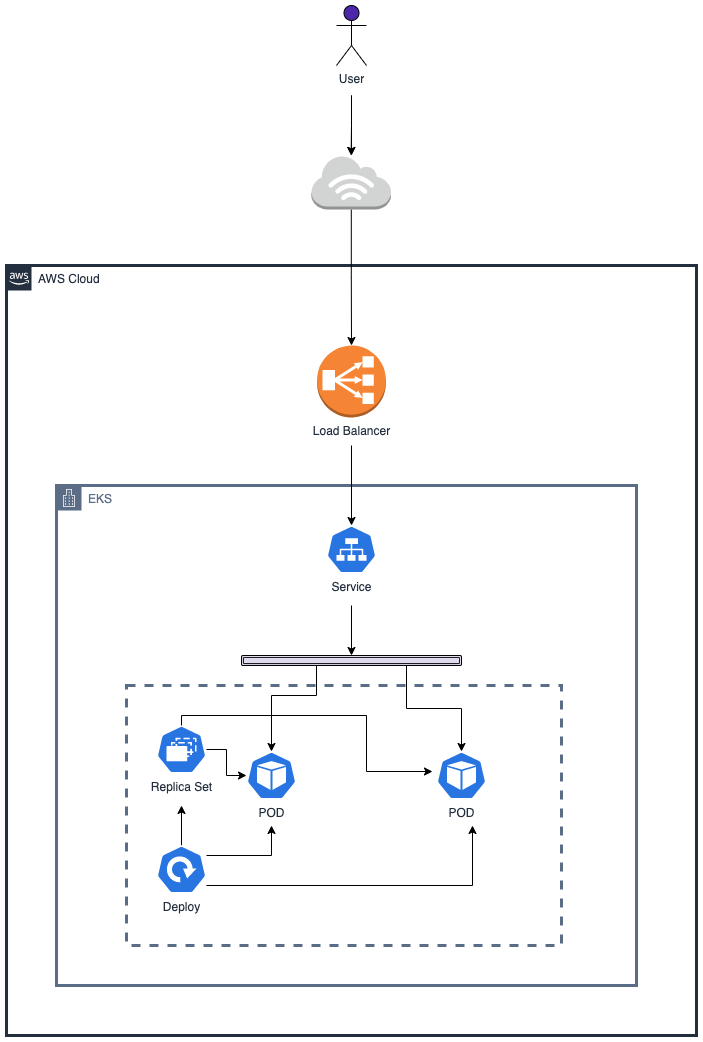

The diagram above was exported from draw.io. Its source (the exported page's mxGraphModel, read from the mxfile embedded in the PNG):
<mxGraphModel dx="1434" dy="1814" grid="1" gridSize="10" guides="1" tooltips="1" connect="1" arrows="1" fold="1" page="1" pageScale="1" pageWidth="850" pageHeight="1100" math="0" shadow="0">
  <root>
    <mxCell id="0" />
    <mxCell id="1" parent="0" />
    <mxCell id="8A38Tjb5_-b7qmCz40Tp-6" value="" style="fillColor=none;strokeColor=#5A6C86;dashed=1;verticalAlign=top;fontStyle=0;fontColor=#5A6C86;whiteSpace=wrap;html=1;sketch=0;pointerEvents=1;fontFamily=Helvetica;fontSize=12;strokeWidth=3;" vertex="1" parent="1">
      <mxGeometry x="200" y="530" width="435" height="260" as="geometry" />
    </mxCell>
    <mxCell id="8A38Tjb5_-b7qmCz40Tp-2" value="POD" style="sketch=0;html=1;dashed=0;whitespace=wrap;fillColor=#2875E2;strokeColor=#ffffff;points=[[0.005,0.63,0],[0.1,0.2,0],[0.9,0.2,0],[0.5,0,0],[0.995,0.63,0],[0.72,0.99,0],[0.5,1,0],[0.28,0.99,0]];verticalLabelPosition=bottom;align=center;verticalAlign=top;shape=mxgraph.kubernetes.icon;prIcon=pod;pointerEvents=1;fontFamily=Helvetica;fontSize=12;fontColor=#232F3E;" vertex="1" parent="1">
      <mxGeometry x="510" y="596" width="50" height="48" as="geometry" />
    </mxCell>
    <mxCell id="8A38Tjb5_-b7qmCz40Tp-7" value="AWS Cloud" style="points=[[0,0],[0.25,0],[0.5,0],[0.75,0],[1,0],[1,0.25],[1,0.5],[1,0.75],[1,1],[0.75,1],[0.5,1],[0.25,1],[0,1],[0,0.75],[0,0.5],[0,0.25]];outlineConnect=0;gradientColor=none;html=1;whiteSpace=wrap;fontSize=12;fontStyle=0;container=1;pointerEvents=0;collapsible=0;recursiveResize=0;shape=mxgraph.aws4.group;grIcon=mxgraph.aws4.group_aws_cloud_alt;strokeColor=#232F3E;fillColor=none;verticalAlign=top;align=left;spacingLeft=30;fontColor=#232F3E;dashed=0;sketch=0;fontFamily=Helvetica;strokeWidth=3;" vertex="1" parent="1">
      <mxGeometry x="80" y="110" width="690" height="770" as="geometry" />
    </mxCell>
    <mxCell id="8A38Tjb5_-b7qmCz40Tp-8" value="EKS" style="points=[[0,0],[0.25,0],[0.5,0],[0.75,0],[1,0],[1,0.25],[1,0.5],[1,0.75],[1,1],[0.75,1],[0.5,1],[0.25,1],[0,1],[0,0.75],[0,0.5],[0,0.25]];outlineConnect=0;gradientColor=none;html=1;whiteSpace=wrap;fontSize=12;fontStyle=0;container=0;pointerEvents=0;collapsible=0;recursiveResize=0;shape=mxgraph.aws4.group;grIcon=mxgraph.aws4.group_corporate_data_center;strokeColor=#5A6C86;fillColor=none;verticalAlign=top;align=left;spacingLeft=30;fontColor=#5A6C86;dashed=0;sketch=0;fontFamily=Helvetica;strokeWidth=3;" vertex="1" parent="8A38Tjb5_-b7qmCz40Tp-7">
      <mxGeometry x="50" y="220" width="580" height="500" as="geometry" />
    </mxCell>
    <mxCell id="8A38Tjb5_-b7qmCz40Tp-17" style="edgeStyle=orthogonalEdgeStyle;rounded=0;orthogonalLoop=1;jettySize=auto;html=1;entryX=0.5;entryY=0;entryDx=0;entryDy=0;entryPerimeter=0;fontFamily=Helvetica;fontSize=12;fontColor=#232F3E;" edge="1" parent="8A38Tjb5_-b7qmCz40Tp-7" target="8A38Tjb5_-b7qmCz40Tp-4">
      <mxGeometry relative="1" as="geometry">
        <mxPoint x="345" y="180" as="sourcePoint" />
      </mxGeometry>
    </mxCell>
    <mxCell id="8A38Tjb5_-b7qmCz40Tp-9" value="Load Balancer" style="outlineConnect=0;dashed=0;verticalLabelPosition=bottom;verticalAlign=top;align=center;html=1;shape=mxgraph.aws3.classic_load_balancer;fillColor=#F58534;gradientColor=none;sketch=0;pointerEvents=1;fontFamily=Helvetica;fontSize=12;fontColor=#232F3E;" vertex="1" parent="8A38Tjb5_-b7qmCz40Tp-7">
      <mxGeometry x="310.5" y="80" width="69" height="72" as="geometry" />
    </mxCell>
    <mxCell id="8A38Tjb5_-b7qmCz40Tp-12" style="edgeStyle=orthogonalEdgeStyle;rounded=0;orthogonalLoop=1;jettySize=auto;html=1;entryX=0.5;entryY=0;entryDx=0;entryDy=0;entryPerimeter=0;fontFamily=Helvetica;fontSize=12;fontColor=#232F3E;" edge="1" parent="8A38Tjb5_-b7qmCz40Tp-7" source="8A38Tjb5_-b7qmCz40Tp-10" target="8A38Tjb5_-b7qmCz40Tp-1">
      <mxGeometry relative="1" as="geometry">
        <Array as="points">
          <mxPoint x="310" y="430" />
          <mxPoint x="265" y="430" />
        </Array>
      </mxGeometry>
    </mxCell>
    <mxCell id="8A38Tjb5_-b7qmCz40Tp-10" value="" style="shape=ext;double=1;rounded=1;whiteSpace=wrap;html=1;dashed=0;sketch=0;pointerEvents=1;fontFamily=Helvetica;fontSize=12;fontColor=#232F3E;fillColor=#dfdaec;gradientColor=none;" vertex="1" parent="8A38Tjb5_-b7qmCz40Tp-7">
      <mxGeometry x="235" y="390" width="220" height="10" as="geometry" />
    </mxCell>
    <mxCell id="8A38Tjb5_-b7qmCz40Tp-11" style="edgeStyle=orthogonalEdgeStyle;rounded=0;orthogonalLoop=1;jettySize=auto;html=1;entryX=0.5;entryY=0;entryDx=0;entryDy=0;fontFamily=Helvetica;fontSize=12;fontColor=#232F3E;" edge="1" parent="8A38Tjb5_-b7qmCz40Tp-7" target="8A38Tjb5_-b7qmCz40Tp-10">
      <mxGeometry relative="1" as="geometry">
        <mxPoint x="345" y="340" as="sourcePoint" />
      </mxGeometry>
    </mxCell>
    <mxCell id="8A38Tjb5_-b7qmCz40Tp-4" value="Service" style="sketch=0;html=1;dashed=0;whitespace=wrap;fillColor=#2875E2;strokeColor=#ffffff;points=[[0.005,0.63,0],[0.1,0.2,0],[0.9,0.2,0],[0.5,0,0],[0.995,0.63,0],[0.72,0.99,0],[0.5,1,0],[0.28,0.99,0]];verticalLabelPosition=bottom;align=center;verticalAlign=top;shape=mxgraph.kubernetes.icon;prIcon=svc;pointerEvents=1;fontFamily=Helvetica;fontSize=12;fontColor=#232F3E;" vertex="1" parent="8A38Tjb5_-b7qmCz40Tp-7">
      <mxGeometry x="320" y="260" width="50" height="48" as="geometry" />
    </mxCell>
    <mxCell id="8A38Tjb5_-b7qmCz40Tp-1" value="POD" style="sketch=0;html=1;dashed=0;whitespace=wrap;fillColor=#2875E2;strokeColor=#ffffff;points=[[0.005,0.63,0],[0.1,0.2,0],[0.9,0.2,0],[0.5,0,0],[0.995,0.63,0],[0.72,0.99,0],[0.5,1,0],[0.28,0.99,0]];verticalLabelPosition=bottom;align=center;verticalAlign=top;shape=mxgraph.kubernetes.icon;prIcon=pod;pointerEvents=1;fontFamily=Helvetica;fontSize=12;fontColor=#232F3E;" vertex="1" parent="8A38Tjb5_-b7qmCz40Tp-7">
      <mxGeometry x="240" y="486" width="50" height="48" as="geometry" />
    </mxCell>
    <mxCell id="8A38Tjb5_-b7qmCz40Tp-21" value="" style="edgeStyle=orthogonalEdgeStyle;rounded=0;orthogonalLoop=1;jettySize=auto;html=1;fontFamily=Helvetica;fontSize=12;fontColor=#232F3E;" edge="1" parent="8A38Tjb5_-b7qmCz40Tp-7" source="8A38Tjb5_-b7qmCz40Tp-14" target="8A38Tjb5_-b7qmCz40Tp-1">
      <mxGeometry relative="1" as="geometry" />
    </mxCell>
    <mxCell id="8A38Tjb5_-b7qmCz40Tp-14" value="Replica Set" style="sketch=0;html=1;dashed=0;whitespace=wrap;fillColor=#2875E2;strokeColor=#ffffff;points=[[0.005,0.63,0],[0.1,0.2,0],[0.9,0.2,0],[0.5,0,0],[0.995,0.63,0],[0.72,0.99,0],[0.5,1,0],[0.28,0.99,0]];verticalLabelPosition=bottom;align=center;verticalAlign=top;shape=mxgraph.kubernetes.icon;prIcon=rs;pointerEvents=1;fontFamily=Helvetica;fontSize=12;fontColor=#232F3E;" vertex="1" parent="8A38Tjb5_-b7qmCz40Tp-7">
      <mxGeometry x="150" y="460" width="50" height="48" as="geometry" />
    </mxCell>
    <mxCell id="8A38Tjb5_-b7qmCz40Tp-18" style="edgeStyle=orthogonalEdgeStyle;rounded=0;orthogonalLoop=1;jettySize=auto;html=1;fontFamily=Helvetica;fontSize=12;fontColor=#232F3E;" edge="1" parent="8A38Tjb5_-b7qmCz40Tp-7" source="8A38Tjb5_-b7qmCz40Tp-3">
      <mxGeometry relative="1" as="geometry">
        <mxPoint x="265" y="560" as="targetPoint" />
        <Array as="points">
          <mxPoint x="265" y="590" />
        </Array>
      </mxGeometry>
    </mxCell>
    <mxCell id="8A38Tjb5_-b7qmCz40Tp-20" style="edgeStyle=orthogonalEdgeStyle;rounded=0;orthogonalLoop=1;jettySize=auto;html=1;fontFamily=Helvetica;fontSize=12;fontColor=#232F3E;" edge="1" parent="8A38Tjb5_-b7qmCz40Tp-7" source="8A38Tjb5_-b7qmCz40Tp-3">
      <mxGeometry relative="1" as="geometry">
        <mxPoint x="175" y="540" as="targetPoint" />
      </mxGeometry>
    </mxCell>
    <mxCell id="8A38Tjb5_-b7qmCz40Tp-3" value="Deploy" style="sketch=0;html=1;dashed=0;whitespace=wrap;fillColor=#2875E2;strokeColor=#ffffff;points=[[0.005,0.63,0],[0.1,0.2,0],[0.9,0.2,0],[0.5,0,0],[0.995,0.63,0],[0.72,0.99,0],[0.5,1,0],[0.28,0.99,0]];verticalLabelPosition=bottom;align=center;verticalAlign=top;shape=mxgraph.kubernetes.icon;prIcon=deploy;pointerEvents=1;fontFamily=Helvetica;fontSize=12;fontColor=#232F3E;" vertex="1" parent="8A38Tjb5_-b7qmCz40Tp-7">
      <mxGeometry x="150" y="580" width="50" height="48" as="geometry" />
    </mxCell>
    <mxCell id="8A38Tjb5_-b7qmCz40Tp-13" style="edgeStyle=orthogonalEdgeStyle;rounded=0;orthogonalLoop=1;jettySize=auto;html=1;entryX=0.5;entryY=0;entryDx=0;entryDy=0;entryPerimeter=0;fontFamily=Helvetica;fontSize=12;fontColor=#232F3E;" edge="1" parent="1" source="8A38Tjb5_-b7qmCz40Tp-10" target="8A38Tjb5_-b7qmCz40Tp-2">
      <mxGeometry relative="1" as="geometry">
        <Array as="points">
          <mxPoint x="480" y="553" />
          <mxPoint x="535" y="553" />
        </Array>
      </mxGeometry>
    </mxCell>
    <mxCell id="8A38Tjb5_-b7qmCz40Tp-24" style="edgeStyle=orthogonalEdgeStyle;rounded=0;orthogonalLoop=1;jettySize=auto;html=1;fontFamily=Helvetica;fontSize=12;fontColor=#232F3E;" edge="1" parent="1" target="8A38Tjb5_-b7qmCz40Tp-23">
      <mxGeometry relative="1" as="geometry">
        <mxPoint x="425" y="-60" as="sourcePoint" />
      </mxGeometry>
    </mxCell>
    <mxCell id="8A38Tjb5_-b7qmCz40Tp-26" value="" style="edgeStyle=orthogonalEdgeStyle;rounded=0;orthogonalLoop=1;jettySize=auto;html=1;fontFamily=Helvetica;fontSize=12;fontColor=#232F3E;" edge="1" parent="1" target="8A38Tjb5_-b7qmCz40Tp-23">
      <mxGeometry relative="1" as="geometry">
        <mxPoint x="425" y="-60" as="sourcePoint" />
      </mxGeometry>
    </mxCell>
    <mxCell id="8A38Tjb5_-b7qmCz40Tp-15" value="User" style="shape=umlActor;verticalLabelPosition=bottom;verticalAlign=top;html=1;outlineConnect=0;dashed=0;sketch=0;pointerEvents=1;fontFamily=Helvetica;fontSize=12;fontColor=#232F3E;fillColor=#4D27AA;gradientColor=none;" vertex="1" parent="1">
      <mxGeometry x="410" y="-150" width="30" height="60" as="geometry" />
    </mxCell>
    <mxCell id="8A38Tjb5_-b7qmCz40Tp-19" style="edgeStyle=orthogonalEdgeStyle;rounded=0;orthogonalLoop=1;jettySize=auto;html=1;fontFamily=Helvetica;fontSize=12;fontColor=#232F3E;" edge="1" parent="1" source="8A38Tjb5_-b7qmCz40Tp-3">
      <mxGeometry relative="1" as="geometry">
        <mxPoint x="546" y="670" as="targetPoint" />
        <Array as="points">
          <mxPoint x="546" y="730" />
        </Array>
      </mxGeometry>
    </mxCell>
    <mxCell id="8A38Tjb5_-b7qmCz40Tp-22" style="edgeStyle=orthogonalEdgeStyle;rounded=0;orthogonalLoop=1;jettySize=auto;html=1;entryX=-0.08;entryY=0.417;entryDx=0;entryDy=0;entryPerimeter=0;fontFamily=Helvetica;fontSize=12;fontColor=#232F3E;" edge="1" parent="1" source="8A38Tjb5_-b7qmCz40Tp-14" target="8A38Tjb5_-b7qmCz40Tp-2">
      <mxGeometry relative="1" as="geometry">
        <Array as="points">
          <mxPoint x="255" y="560" />
          <mxPoint x="440" y="560" />
          <mxPoint x="440" y="616" />
        </Array>
      </mxGeometry>
    </mxCell>
    <mxCell id="8A38Tjb5_-b7qmCz40Tp-25" style="edgeStyle=orthogonalEdgeStyle;rounded=0;orthogonalLoop=1;jettySize=auto;html=1;entryX=0.5;entryY=0;entryDx=0;entryDy=0;entryPerimeter=0;fontFamily=Helvetica;fontSize=12;fontColor=#232F3E;" edge="1" parent="1" source="8A38Tjb5_-b7qmCz40Tp-23" target="8A38Tjb5_-b7qmCz40Tp-9">
      <mxGeometry relative="1" as="geometry" />
    </mxCell>
    <mxCell id="8A38Tjb5_-b7qmCz40Tp-23" value="" style="outlineConnect=0;dashed=0;verticalLabelPosition=bottom;verticalAlign=top;align=center;html=1;shape=mxgraph.aws3.internet_3;fillColor=#D2D3D3;gradientColor=none;sketch=0;pointerEvents=1;fontFamily=Helvetica;fontSize=12;fontColor=#232F3E;" vertex="1" parent="1">
      <mxGeometry x="385" width="79.5" height="54" as="geometry" />
    </mxCell>
  </root>
</mxGraphModel>